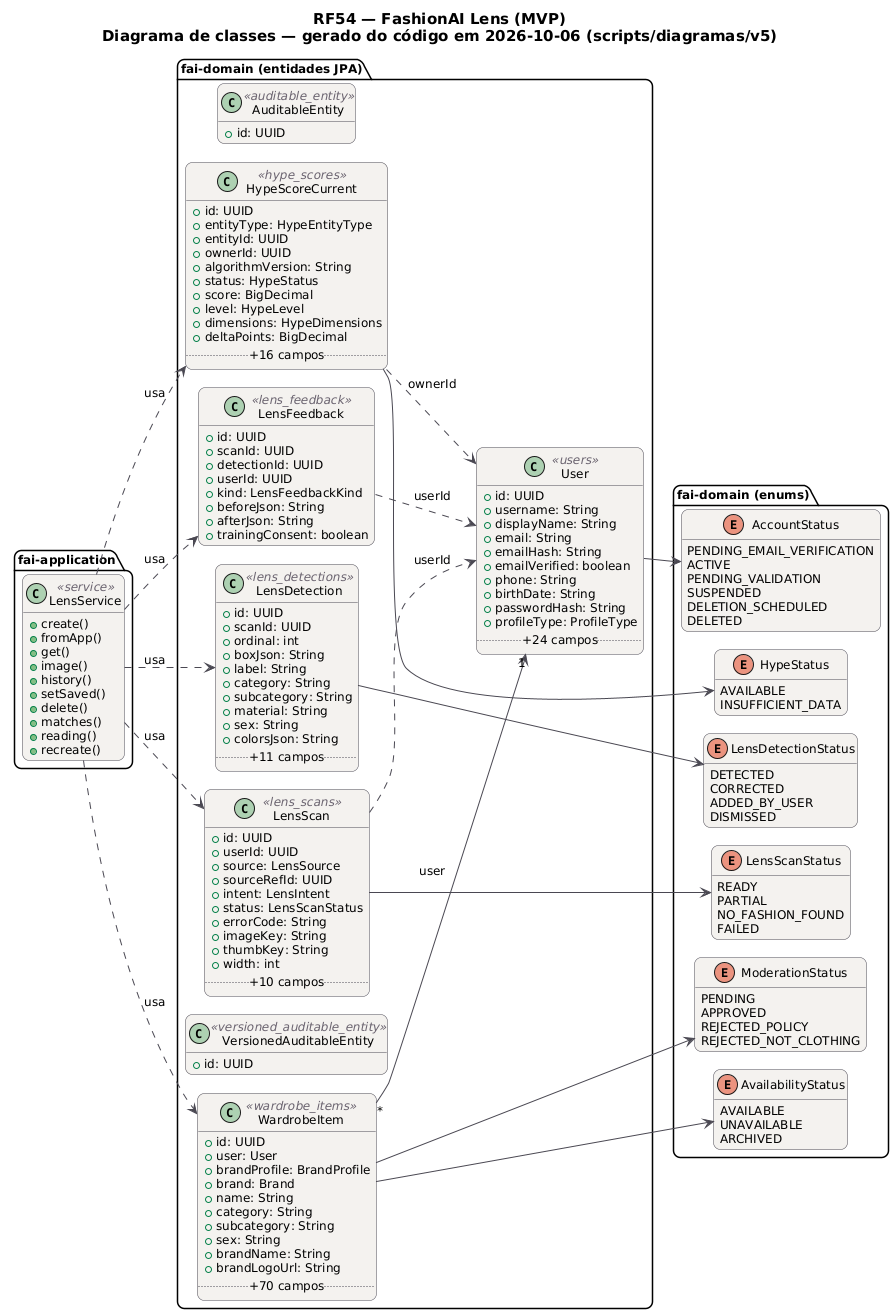

The diagram above was rendered by PlantUML. Its source (embedded in the PNG):
@startuml RF54_Classes
!pragma layout smetana
skinparam backgroundColor #FFFFFF
skinparam shadowing false
skinparam defaultFontName "DejaVu Sans"
skinparam defaultFontSize 12
skinparam titleFontSize 15
skinparam roundcorner 14
skinparam ArrowColor #52606D
skinparam note {
  BackgroundColor #FFFDEB
  BorderColor #D8CE78
  FontColor #554F24
}
skinparam class {
  BackgroundColor #F4F2EF
  BorderColor #4A4852
  ArrowColor #4A4852
  StereotypeFontColor #6B6470
}
hide empty members
left to right direction
title RF54 — FashionAI Lens (MVP)\nDiagrama de classes — gerado do código em 2026-10-06 (scripts/diagramas/v5)

package "fai-domain (entidades JPA)" {
  class AuditableEntity <<auditable_entity>> {
    +id: UUID
  }
  class HypeScoreCurrent <<hype_scores>> {
    +id: UUID
    +entityType: HypeEntityType
    +entityId: UUID
    +ownerId: UUID
    +algorithmVersion: String
    +status: HypeStatus
    +score: BigDecimal
    +level: HypeLevel
    +dimensions: HypeDimensions
    +deltaPoints: BigDecimal
    .. +16 campos ..
  }
  class LensDetection <<lens_detections>> {
    +id: UUID
    +scanId: UUID
    +ordinal: int
    +boxJson: String
    +label: String
    +category: String
    +subcategory: String
    +material: String
    +sex: String
    +colorsJson: String
    .. +11 campos ..
  }
  class LensFeedback <<lens_feedback>> {
    +id: UUID
    +scanId: UUID
    +detectionId: UUID
    +userId: UUID
    +kind: LensFeedbackKind
    +beforeJson: String
    +afterJson: String
    +trainingConsent: boolean
  }
  class LensScan <<lens_scans>> {
    +id: UUID
    +userId: UUID
    +source: LensSource
    +sourceRefId: UUID
    +intent: LensIntent
    +status: LensScanStatus
    +errorCode: String
    +imageKey: String
    +thumbKey: String
    +width: int
    .. +10 campos ..
  }
  class User <<users>> {
    +id: UUID
    +username: String
    +displayName: String
    +email: String
    +emailHash: String
    +emailVerified: boolean
    +phone: String
    +birthDate: String
    +passwordHash: String
    +profileType: ProfileType
    .. +24 campos ..
  }
  class VersionedAuditableEntity <<versioned_auditable_entity>> {
    +id: UUID
  }
  class WardrobeItem <<wardrobe_items>> {
    +id: UUID
    +user: User
    +brandProfile: BrandProfile
    +brand: Brand
    +name: String
    +category: String
    +subcategory: String
    +sex: String
    +brandName: String
    +brandLogoUrl: String
    .. +70 campos ..
  }
}
package "fai-domain (enums)" {
  enum HypeStatus {
    AVAILABLE
    INSUFFICIENT_DATA
  }
  enum LensDetectionStatus {
    DETECTED
    CORRECTED
    ADDED_BY_USER
    DISMISSED
  }
  enum LensScanStatus {
    READY
    PARTIAL
    NO_FASHION_FOUND
    FAILED
  }
  enum AccountStatus {
    PENDING_EMAIL_VERIFICATION
    ACTIVE
    PENDING_VALIDATION
    SUSPENDED
    DELETION_SCHEDULED
    DELETED
  }
  enum AvailabilityStatus {
    AVAILABLE
    UNAVAILABLE
    ARCHIVED
  }
  enum ModerationStatus {
    PENDING
    APPROVED
    REJECTED_POLICY
    REJECTED_NOT_CLOTHING
  }
}
package "fai-application" {
  class LensService <<service>> {
    +create()
    +fromApp()
    +get()
    +image()
    +history()
    +setSaved()
    +delete()
    +matches()
    +reading()
    +recreate()
  }
}
LensService ..> HypeScoreCurrent : usa
LensService ..> LensDetection : usa
LensService ..> LensFeedback : usa
LensService ..> LensScan : usa
LensService ..> WardrobeItem : usa
HypeScoreCurrent --> HypeStatus
HypeScoreCurrent ..> User : ownerId
LensDetection --> LensDetectionStatus
LensFeedback ..> User : userId
LensScan --> LensScanStatus
LensScan ..> User : userId
User --> AccountStatus
WardrobeItem "*" --> "1" User : user
WardrobeItem --> AvailabilityStatus
WardrobeItem --> ModerationStatus
@enduml